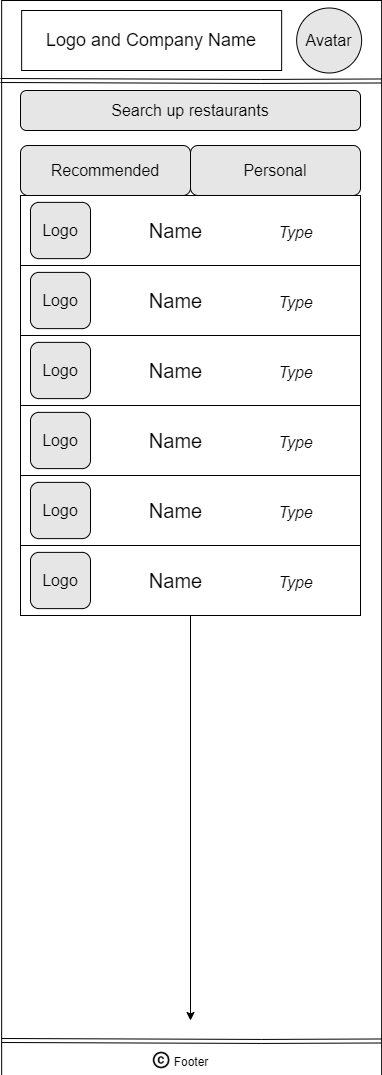

The diagram above was exported from draw.io. Its source (the exported page's mxGraphModel, read from the mxfile embedded in the PNG):
<mxGraphModel dx="987" dy="1003" grid="1" gridSize="10" guides="1" tooltips="1" connect="1" arrows="1" fold="1" page="1" pageScale="1" pageWidth="850" pageHeight="1100" math="0" shadow="0">
  <root>
    <mxCell id="0" />
    <mxCell id="1" parent="0" />
    <mxCell id="2" value="" style="whiteSpace=wrap;html=1;" vertex="1" parent="1">
      <mxGeometry x="121.13999999999999" y="40" width="380" height="1075" as="geometry" />
    </mxCell>
    <mxCell id="3" value="&lt;font style=&quot;font-size: 18px&quot;&gt;Logo and Company Name &lt;/font&gt;" style="rounded=0;whiteSpace=wrap;html=1;" vertex="1" parent="1">
      <mxGeometry x="141.14" y="50" width="260" height="60" as="geometry" />
    </mxCell>
    <mxCell id="4" value="" style="shape=link;html=1;exitX=0;exitY=0.079;exitDx=0;exitDy=0;exitPerimeter=0;entryX=1.003;entryY=0.665;entryDx=0;entryDy=0;entryPerimeter=0;" edge="1" parent="1">
      <mxGeometry width="100" relative="1" as="geometry">
        <mxPoint x="121.13999999999987" y="1080" as="sourcePoint" />
        <mxPoint x="502.27999999999975" y="1080.4800000000005" as="targetPoint" />
        <Array as="points">
          <mxPoint x="381.14" y="1080.93" />
        </Array>
      </mxGeometry>
    </mxCell>
    <mxCell id="5" value="" style="shape=link;html=1;exitX=0;exitY=0.079;exitDx=0;exitDy=0;exitPerimeter=0;entryX=1.003;entryY=0.665;entryDx=0;entryDy=0;entryPerimeter=0;" edge="1" parent="1">
      <mxGeometry width="100" relative="1" as="geometry">
        <mxPoint x="120" y="120" as="sourcePoint" />
        <mxPoint x="501.1400000000001" y="120.48000000000002" as="targetPoint" />
        <Array as="points">
          <mxPoint x="380" y="120.92999999999995" />
        </Array>
      </mxGeometry>
    </mxCell>
    <mxCell id="6" value="&lt;div style=&quot;font-size: 15px&quot; align=&quot;center&quot;&gt;&lt;font style=&quot;font-size: 12px&quot;&gt;Footer&lt;/font&gt;&lt;/div&gt;" style="text;html=1;strokeColor=none;fillColor=none;align=center;verticalAlign=middle;whiteSpace=wrap;rounded=0;" vertex="1" parent="1">
      <mxGeometry x="186.14" y="1090" width="250" height="20" as="geometry" />
    </mxCell>
    <mxCell id="7" value="" style="shape=image;html=1;verticalAlign=top;verticalLabelPosition=bottom;labelBackgroundColor=#ffffff;imageAspect=0;aspect=fixed;image=https://cdn0.iconfinder.com/data/icons/google-material-design-3-0/48/ic_copyright_48px-128.png" vertex="1" parent="1">
      <mxGeometry x="271.14" y="1090" width="20" height="20" as="geometry" />
    </mxCell>
    <mxCell id="8" value="&lt;font size=&quot;3&quot;&gt;Avatar&lt;/font&gt;" style="ellipse;whiteSpace=wrap;html=1;aspect=fixed;fillColor=#E6E6E6;" vertex="1" parent="1">
      <mxGeometry x="416.14" y="47.5" width="65" height="65" as="geometry" />
    </mxCell>
    <mxCell id="9" value="&lt;font size=&quot;3&quot;&gt;Search up restaurants&lt;/font&gt;" style="rounded=1;whiteSpace=wrap;html=1;fillColor=#E6E6E6;" vertex="1" parent="1">
      <mxGeometry x="140" y="130" width="340" height="40" as="geometry" />
    </mxCell>
    <mxCell id="10" value="&lt;font style=&quot;font-size: 16px&quot;&gt;Recommended&lt;/font&gt;" style="rounded=1;whiteSpace=wrap;html=1;fillColor=#E6E6E6;" vertex="1" parent="1">
      <mxGeometry x="140" y="185" width="170" height="50" as="geometry" />
    </mxCell>
    <mxCell id="11" value="&lt;font style=&quot;font-size: 16px&quot;&gt;Personal&lt;/font&gt;" style="rounded=1;whiteSpace=wrap;html=1;fillColor=#E6E6E6;" vertex="1" parent="1">
      <mxGeometry x="310" y="185" width="170" height="50" as="geometry" />
    </mxCell>
    <mxCell id="12" value="" style="rounded=0;whiteSpace=wrap;html=1;fontSize=16;fillColor=#FFFFFF;" vertex="1" parent="1">
      <mxGeometry x="140" y="235" width="340" height="70" as="geometry" />
    </mxCell>
    <mxCell id="13" value="" style="rounded=0;whiteSpace=wrap;html=1;fontSize=16;fillColor=#FFFFFF;" vertex="1" parent="1">
      <mxGeometry x="140" y="305" width="340" height="70" as="geometry" />
    </mxCell>
    <mxCell id="14" value="" style="rounded=0;whiteSpace=wrap;html=1;fontSize=16;fillColor=#FFFFFF;" vertex="1" parent="1">
      <mxGeometry x="140" y="375" width="340" height="70" as="geometry" />
    </mxCell>
    <mxCell id="15" value="" style="rounded=0;whiteSpace=wrap;html=1;fontSize=16;fillColor=#FFFFFF;" vertex="1" parent="1">
      <mxGeometry x="140" y="445" width="340" height="70" as="geometry" />
    </mxCell>
    <mxCell id="16" value="" style="rounded=0;whiteSpace=wrap;html=1;fontSize=16;fillColor=#FFFFFF;" vertex="1" parent="1">
      <mxGeometry x="140" y="515" width="340" height="70" as="geometry" />
    </mxCell>
    <mxCell id="17" style="edgeStyle=orthogonalEdgeStyle;rounded=0;orthogonalLoop=1;jettySize=auto;html=1;exitX=0.5;exitY=1;exitDx=0;exitDy=0;fontSize=16;" edge="1" source="18" parent="1">
      <mxGeometry relative="1" as="geometry">
        <mxPoint x="310" y="1060" as="targetPoint" />
      </mxGeometry>
    </mxCell>
    <mxCell id="18" value="" style="rounded=0;whiteSpace=wrap;html=1;fontSize=16;fillColor=#FFFFFF;" vertex="1" parent="1">
      <mxGeometry x="140" y="585" width="340" height="70" as="geometry" />
    </mxCell>
    <mxCell id="19" value="Logo" style="rounded=1;whiteSpace=wrap;html=1;fontSize=16;fillColor=#E6E6E6;" vertex="1" parent="1">
      <mxGeometry x="150" y="241.88" width="60" height="56.25" as="geometry" />
    </mxCell>
    <mxCell id="20" value="Logo" style="rounded=1;whiteSpace=wrap;html=1;fontSize=16;fillColor=#E6E6E6;" vertex="1" parent="1">
      <mxGeometry x="150" y="311.88" width="60" height="56.25" as="geometry" />
    </mxCell>
    <mxCell id="21" value="&lt;span&gt;Logo&lt;/span&gt;" style="rounded=1;whiteSpace=wrap;html=1;fontSize=16;fillColor=#E6E6E6;" vertex="1" parent="1">
      <mxGeometry x="150" y="381.87" width="60" height="56.25" as="geometry" />
    </mxCell>
    <mxCell id="22" value="&lt;span&gt;Logo&lt;/span&gt;" style="rounded=1;whiteSpace=wrap;html=1;fontSize=16;fillColor=#E6E6E6;" vertex="1" parent="1">
      <mxGeometry x="150" y="451.87" width="60" height="56.25" as="geometry" />
    </mxCell>
    <mxCell id="23" value="&lt;span&gt;Logo&lt;/span&gt;" style="rounded=1;whiteSpace=wrap;html=1;fontSize=16;fillColor=#E6E6E6;" vertex="1" parent="1">
      <mxGeometry x="150" y="521.87" width="60" height="56.25" as="geometry" />
    </mxCell>
    <mxCell id="24" value="Logo" style="rounded=1;whiteSpace=wrap;html=1;fontSize=16;fillColor=#E6E6E6;" vertex="1" parent="1">
      <mxGeometry x="150" y="591.87" width="60" height="56.25" as="geometry" />
    </mxCell>
    <mxCell id="25" value="&lt;span style=&quot;font-size: 20px&quot;&gt;Name&lt;/span&gt;" style="text;html=1;resizable=0;autosize=1;align=center;verticalAlign=middle;points=[];fillColor=none;strokeColor=none;rounded=0;fontSize=14;" vertex="1" parent="1">
      <mxGeometry x="260" y="260" width="70" height="20" as="geometry" />
    </mxCell>
    <mxCell id="26" value="&lt;font style=&quot;font-size: 16px&quot;&gt;&lt;i&gt;Type&lt;/i&gt;&lt;/font&gt;" style="text;html=1;resizable=0;autosize=1;align=center;verticalAlign=middle;points=[];fillColor=none;strokeColor=none;rounded=0;fontSize=20;" vertex="1" parent="1">
      <mxGeometry x="390" y="255" width="50" height="30" as="geometry" />
    </mxCell>
    <mxCell id="27" value="&lt;span style=&quot;font-size: 20px&quot;&gt;Name&lt;/span&gt;" style="text;html=1;resizable=0;autosize=1;align=center;verticalAlign=middle;points=[];fillColor=none;strokeColor=none;rounded=0;fontSize=14;" vertex="1" parent="1">
      <mxGeometry x="260" y="330.01" width="70" height="20" as="geometry" />
    </mxCell>
    <mxCell id="28" value="&lt;font style=&quot;font-size: 16px&quot;&gt;&lt;i&gt;Type&lt;/i&gt;&lt;/font&gt;" style="text;html=1;resizable=0;autosize=1;align=center;verticalAlign=middle;points=[];fillColor=none;strokeColor=none;rounded=0;fontSize=20;" vertex="1" parent="1">
      <mxGeometry x="390" y="325.01" width="50" height="30" as="geometry" />
    </mxCell>
    <mxCell id="29" value="&lt;span style=&quot;font-size: 20px&quot;&gt;Name&lt;/span&gt;" style="text;html=1;resizable=0;autosize=1;align=center;verticalAlign=middle;points=[];fillColor=none;strokeColor=none;rounded=0;fontSize=14;" vertex="1" parent="1">
      <mxGeometry x="260" y="470" width="70" height="20" as="geometry" />
    </mxCell>
    <mxCell id="30" value="&lt;font style=&quot;font-size: 16px&quot;&gt;&lt;i&gt;Type&lt;/i&gt;&lt;/font&gt;" style="text;html=1;resizable=0;autosize=1;align=center;verticalAlign=middle;points=[];fillColor=none;strokeColor=none;rounded=0;fontSize=20;" vertex="1" parent="1">
      <mxGeometry x="390" y="465" width="50" height="30" as="geometry" />
    </mxCell>
    <mxCell id="31" value="&lt;span style=&quot;font-size: 20px&quot;&gt;Name&lt;/span&gt;" style="text;html=1;resizable=0;autosize=1;align=center;verticalAlign=middle;points=[];fillColor=none;strokeColor=none;rounded=0;fontSize=14;" vertex="1" parent="1">
      <mxGeometry x="260" y="540" width="70" height="20" as="geometry" />
    </mxCell>
    <mxCell id="32" value="&lt;font style=&quot;font-size: 16px&quot;&gt;&lt;i&gt;Type&lt;/i&gt;&lt;/font&gt;" style="text;html=1;resizable=0;autosize=1;align=center;verticalAlign=middle;points=[];fillColor=none;strokeColor=none;rounded=0;fontSize=20;" vertex="1" parent="1">
      <mxGeometry x="390" y="535" width="50" height="30" as="geometry" />
    </mxCell>
    <mxCell id="33" value="&lt;span style=&quot;font-size: 20px&quot;&gt;Name&lt;/span&gt;" style="text;html=1;resizable=0;autosize=1;align=center;verticalAlign=middle;points=[];fillColor=none;strokeColor=none;rounded=0;fontSize=14;" vertex="1" parent="1">
      <mxGeometry x="260" y="610" width="70" height="20" as="geometry" />
    </mxCell>
    <mxCell id="34" value="&lt;font style=&quot;font-size: 16px&quot;&gt;&lt;i&gt;Type&lt;/i&gt;&lt;/font&gt;" style="text;html=1;resizable=0;autosize=1;align=center;verticalAlign=middle;points=[];fillColor=none;strokeColor=none;rounded=0;fontSize=20;" vertex="1" parent="1">
      <mxGeometry x="390" y="605" width="50" height="30" as="geometry" />
    </mxCell>
    <mxCell id="35" value="&lt;span style=&quot;font-size: 20px&quot;&gt;Name&lt;/span&gt;" style="text;html=1;resizable=0;autosize=1;align=center;verticalAlign=middle;points=[];fillColor=none;strokeColor=none;rounded=0;fontSize=14;" vertex="1" parent="1">
      <mxGeometry x="260" y="400" width="70" height="20" as="geometry" />
    </mxCell>
    <mxCell id="36" value="&lt;font style=&quot;font-size: 16px&quot;&gt;&lt;i&gt;Type&lt;/i&gt;&lt;/font&gt;" style="text;html=1;resizable=0;autosize=1;align=center;verticalAlign=middle;points=[];fillColor=none;strokeColor=none;rounded=0;fontSize=20;" vertex="1" parent="1">
      <mxGeometry x="390" y="395" width="50" height="30" as="geometry" />
    </mxCell>
  </root>
</mxGraphModel>